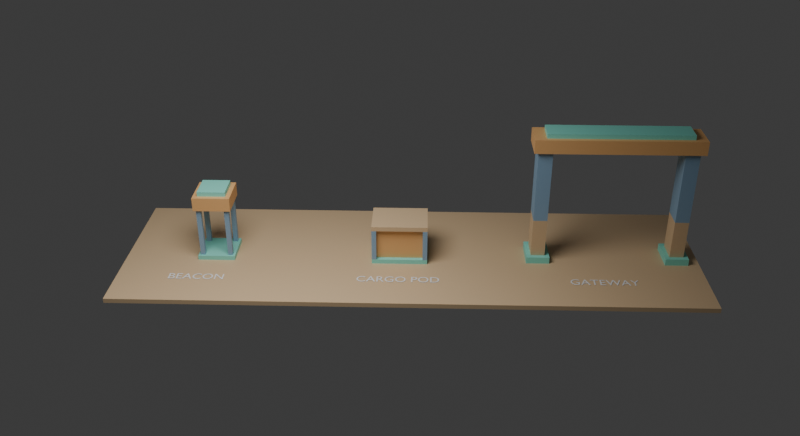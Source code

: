 # Source: showcase_assets.blend  (saved by Blender 5.2.45; exported with 4.5.12 LTS)
import bpy
from mathutils import Matrix  # noqa: F401  (used for matrix-valued properties, if any)

bpy.ops.wm.read_factory_settings(use_empty=True)
scene = bpy.context.scene
scene.name = 'Scene'

# ---- collections
col_collection = bpy.data.collections.new('Collection'); scene.collection.children.link(col_collection)
col_01_beacon = bpy.data.collections.new('01 Beacon'); scene.collection.children.link(col_01_beacon)
col_02_cargo_pod = bpy.data.collections.new('02 Cargo Pod'); scene.collection.children.link(col_02_cargo_pod)
col_03_gateway = bpy.data.collections.new('03 Gateway'); scene.collection.children.link(col_03_gateway)
col_preview_only = bpy.data.collections.new('Preview only'); scene.collection.children.link(col_preview_only)

# ---- materials (node trees are filled in below, after node groups)
mat_foundation = bpy.data.materials.new('Foundation')
mat_foundation.diffuse_color = (0.25, 0.74, 0.62, 1.0)
mat_frame = bpy.data.materials.new('Frame')
mat_frame.diffuse_color = (0.25, 0.4, 0.55, 1.0)
mat_machinery = bpy.data.materials.new('Machinery')
mat_machinery.diffuse_color = (0.81, 0.45, 0.18, 1.0)
mat_concrete = bpy.data.materials.new('Concrete')
mat_concrete.diffuse_color = (0.68, 0.49, 0.29, 1.0)

# ---- material node trees
mat_foundation.use_nodes = True; mat_foundation.node_tree.nodes.clear()
_N = mat_foundation.node_tree.nodes; _L = mat_foundation.node_tree.links
n0 = _N.new('ShaderNodeBsdfPrincipled'); n0.name = 'Principled BSDF'; n0.location = (-200, 100)
n0.inputs[0].default_value = (0.25, 0.74, 0.62, 1.0)
n0.inputs[10].default_value = 0.005
n1 = _N.new('ShaderNodeOutputMaterial'); n1.name = 'Material Output'; n1.location = (200, 100)
_L.new(n0.outputs[0], n1.inputs[0])
n1.is_active_output = True
mat_frame.use_nodes = True; mat_frame.node_tree.nodes.clear()
_N = mat_frame.node_tree.nodes; _L = mat_frame.node_tree.links
n0 = _N.new('ShaderNodeBsdfPrincipled'); n0.name = 'Principled BSDF'; n0.location = (-200, 100)
n0.inputs[0].default_value = (0.25, 0.4, 0.55, 1.0)
n0.inputs[10].default_value = 0.005
n1 = _N.new('ShaderNodeOutputMaterial'); n1.name = 'Material Output'; n1.location = (200, 100)
_L.new(n0.outputs[0], n1.inputs[0])
n1.is_active_output = True
mat_machinery.use_nodes = True; mat_machinery.node_tree.nodes.clear()
_N = mat_machinery.node_tree.nodes; _L = mat_machinery.node_tree.links
n0 = _N.new('ShaderNodeBsdfPrincipled'); n0.name = 'Principled BSDF'; n0.location = (-200, 100)
n0.inputs[0].default_value = (0.81, 0.45, 0.18, 1.0)
n0.inputs[10].default_value = 0.005
n1 = _N.new('ShaderNodeOutputMaterial'); n1.name = 'Material Output'; n1.location = (200, 100)
_L.new(n0.outputs[0], n1.inputs[0])
n1.is_active_output = True
mat_concrete.use_nodes = True; mat_concrete.node_tree.nodes.clear()
_N = mat_concrete.node_tree.nodes; _L = mat_concrete.node_tree.links
n0 = _N.new('ShaderNodeBsdfPrincipled'); n0.name = 'Principled BSDF'; n0.location = (-200, 100)
n0.inputs[0].default_value = (0.68, 0.49, 0.29, 1.0)
n0.inputs[10].default_value = 0.005
n1 = _N.new('ShaderNodeOutputMaterial'); n1.name = 'Material Output'; n1.location = (200, 100)
_L.new(n0.outputs[0], n1.inputs[0])
n1.is_active_output = True

# ---- world
world_world = bpy.data.worlds.new('World'); scene.world = world_world
world_world.use_nodes = True; world_world.node_tree.nodes.clear()
_N = world_world.node_tree.nodes; _L = world_world.node_tree.links
n0 = _N.new('ShaderNodeOutputWorld'); n0.name = 'World Output'; n0.location = (200, 100)
n1 = _N.new('ShaderNodeBackground'); n1.name = 'Background'; n1.location = (-200, 100)
n1.inputs[0].default_value = (0.05088, 0.05088, 0.05088, 1.0)
_L.new(n1.outputs[0], n0.inputs[0])
n0.is_active_output = True
world_world.color = (0.18, 0.18, 0.18)
world_world.sun_shadow_jitter_overblur = 0.0

# ---- cameras
cam_camera_001 = bpy.data.cameras.new('Camera.001')
cam_camera_001.lens = 40.0

# ---- lights
light_area = bpy.data.lights.new('Area', 'AREA')
light_area.energy = 2500.0
light_area.shape = 'DISK'
light_area.size = 12.0
light_area.size_y = 1.0

# ---- meshes
me_cube_001 = bpy.data.meshes.new('Cube.001')
me_cube_001.from_pydata([(-0.8, -0.8, -0.1), (-0.8, -0.8, 0.1), (-0.8, 0.8, -0.1), (-0.8, 0.8, 0.1), (0.8, -0.8, -0.1), (0.8, -0.8, 0.1), (0.8, 0.8, -0.1), (0.8, 0.8, 0.1)], [], [(0, 1, 3, 2), (2, 3, 7, 6), (6, 7, 5, 4), (4, 5, 1, 0), (2, 6, 4, 0), (7, 3, 1, 5)])
_uv = me_cube_001.uv_layers.new(name='UVMap')
_uv.uv.foreach_set('vector', [0.375, 0.0, 0.625, 0.0, 0.625, 0.25, 0.375, 0.25, 0.375, 0.25, 0.625, 0.25, 0.625, 0.5, 0.375, 0.5, 0.375, 0.5, 0.625, 0.5, 0.625, 0.75, 0.375, 0.75, 0.375, 0.75, 0.625, 0.75, 0.625, 1.0, 0.375, 1.0, 0.125, 0.5, 0.375, 0.5, 0.375, 0.75, 0.125, 0.75, 0.625, 0.5, 0.875, 0.5, 0.875, 0.75, 0.625, 0.75])
me_cube_001.materials.append(mat_foundation)
me_cube_001.update()
me_cube_002 = bpy.data.meshes.new('Cube.002')
me_cube_002.from_pydata([(-0.1, -0.1, -1.1), (-0.1, -0.1, 1.1), (-0.1, 0.1, -1.1), (-0.1, 0.1, 1.1), (0.1, -0.1, -1.1), (0.1, -0.1, 1.1), (0.1, 0.1, -1.1), (0.1, 0.1, 1.1)], [], [(0, 1, 3, 2), (2, 3, 7, 6), (6, 7, 5, 4), (4, 5, 1, 0), (2, 6, 4, 0), (7, 3, 1, 5)])
_uv = me_cube_002.uv_layers.new(name='UVMap')
_uv.uv.foreach_set('vector', [0.375, 0.0, 0.625, 0.0, 0.625, 0.25, 0.375, 0.25, 0.375, 0.25, 0.625, 0.25, 0.625, 0.5, 0.375, 0.5, 0.375, 0.5, 0.625, 0.5, 0.625, 0.75, 0.375, 0.75, 0.375, 0.75, 0.625, 0.75, 0.625, 1.0, 0.375, 1.0, 0.125, 0.5, 0.375, 0.5, 0.375, 0.75, 0.125, 0.75, 0.625, 0.5, 0.875, 0.5, 0.875, 0.75, 0.625, 0.75])
me_cube_002.materials.append(mat_frame)
me_cube_002.update()
me_cube_003 = bpy.data.meshes.new('Cube.003')
me_cube_003.from_pydata([(-0.1, -0.1, -1.1), (-0.1, -0.1, 1.1), (-0.1, 0.1, -1.1), (-0.1, 0.1, 1.1), (0.1, -0.1, -1.1), (0.1, -0.1, 1.1), (0.1, 0.1, -1.1), (0.1, 0.1, 1.1)], [], [(0, 1, 3, 2), (2, 3, 7, 6), (6, 7, 5, 4), (4, 5, 1, 0), (2, 6, 4, 0), (7, 3, 1, 5)])
_uv = me_cube_003.uv_layers.new(name='UVMap')
_uv.uv.foreach_set('vector', [0.375, 0.0, 0.625, 0.0, 0.625, 0.25, 0.375, 0.25, 0.375, 0.25, 0.625, 0.25, 0.625, 0.5, 0.375, 0.5, 0.375, 0.5, 0.625, 0.5, 0.625, 0.75, 0.375, 0.75, 0.375, 0.75, 0.625, 0.75, 0.625, 1.0, 0.375, 1.0, 0.125, 0.5, 0.375, 0.5, 0.375, 0.75, 0.125, 0.75, 0.625, 0.5, 0.875, 0.5, 0.875, 0.75, 0.625, 0.75])
me_cube_003.materials.append(mat_frame)
me_cube_003.update()
me_cube_004 = bpy.data.meshes.new('Cube.004')
me_cube_004.from_pydata([(-0.1, -0.1, -1.1), (-0.1, -0.1, 1.1), (-0.1, 0.1, -1.1), (-0.1, 0.1, 1.1), (0.1, -0.1, -1.1), (0.1, -0.1, 1.1), (0.1, 0.1, -1.1), (0.1, 0.1, 1.1)], [], [(0, 1, 3, 2), (2, 3, 7, 6), (6, 7, 5, 4), (4, 5, 1, 0), (2, 6, 4, 0), (7, 3, 1, 5)])
_uv = me_cube_004.uv_layers.new(name='UVMap')
_uv.uv.foreach_set('vector', [0.375, 0.0, 0.625, 0.0, 0.625, 0.25, 0.375, 0.25, 0.375, 0.25, 0.625, 0.25, 0.625, 0.5, 0.375, 0.5, 0.375, 0.5, 0.625, 0.5, 0.625, 0.75, 0.375, 0.75, 0.375, 0.75, 0.625, 0.75, 0.625, 1.0, 0.375, 1.0, 0.125, 0.5, 0.375, 0.5, 0.375, 0.75, 0.125, 0.75, 0.625, 0.5, 0.875, 0.5, 0.875, 0.75, 0.625, 0.75])
me_cube_004.materials.append(mat_frame)
me_cube_004.update()
me_cube_005 = bpy.data.meshes.new('Cube.005')
me_cube_005.from_pydata([(-0.1, -0.1, -1.1), (-0.1, -0.1, 1.1), (-0.1, 0.1, -1.1), (-0.1, 0.1, 1.1), (0.1, -0.1, -1.1), (0.1, -0.1, 1.1), (0.1, 0.1, -1.1), (0.1, 0.1, 1.1)], [], [(0, 1, 3, 2), (2, 3, 7, 6), (6, 7, 5, 4), (4, 5, 1, 0), (2, 6, 4, 0), (7, 3, 1, 5)])
_uv = me_cube_005.uv_layers.new(name='UVMap')
_uv.uv.foreach_set('vector', [0.375, 0.0, 0.625, 0.0, 0.625, 0.25, 0.375, 0.25, 0.375, 0.25, 0.625, 0.25, 0.625, 0.5, 0.375, 0.5, 0.375, 0.5, 0.625, 0.5, 0.625, 0.75, 0.375, 0.75, 0.375, 0.75, 0.625, 0.75, 0.625, 1.0, 0.375, 1.0, 0.125, 0.5, 0.375, 0.5, 0.375, 0.75, 0.125, 0.75, 0.625, 0.5, 0.875, 0.5, 0.875, 0.75, 0.625, 0.75])
me_cube_005.materials.append(mat_frame)
me_cube_005.update()
me_cube_006 = bpy.data.meshes.new('Cube.006')
me_cube_006.from_pydata([(-0.8, -0.8, -0.3), (-0.8, -0.8, 0.3), (-0.8, 0.8, -0.3), (-0.8, 0.8, 0.3), (0.8, -0.8, -0.3), (0.8, -0.8, 0.3), (0.8, 0.8, -0.3), (0.8, 0.8, 0.3)], [], [(0, 1, 3, 2), (2, 3, 7, 6), (6, 7, 5, 4), (4, 5, 1, 0), (2, 6, 4, 0), (7, 3, 1, 5)])
_uv = me_cube_006.uv_layers.new(name='UVMap')
_uv.uv.foreach_set('vector', [0.375, 0.0, 0.625, 0.0, 0.625, 0.25, 0.375, 0.25, 0.375, 0.25, 0.625, 0.25, 0.625, 0.5, 0.375, 0.5, 0.375, 0.5, 0.625, 0.5, 0.625, 0.75, 0.375, 0.75, 0.375, 0.75, 0.625, 0.75, 0.625, 1.0, 0.375, 1.0, 0.125, 0.5, 0.375, 0.5, 0.375, 0.75, 0.125, 0.75, 0.625, 0.5, 0.875, 0.5, 0.875, 0.75, 0.625, 0.75])
me_cube_006.materials.append(mat_machinery)
me_cube_006.update()
me_cube_007 = bpy.data.meshes.new('Cube.007')
me_cube_007.from_pydata([(-0.6, -0.6, -0.1), (-0.6, -0.6, 0.1), (-0.6, 0.6, -0.1), (-0.6, 0.6, 0.1), (0.6, -0.6, -0.1), (0.6, -0.6, 0.1), (0.6, 0.6, -0.1), (0.6, 0.6, 0.1)], [], [(0, 1, 3, 2), (2, 3, 7, 6), (6, 7, 5, 4), (4, 5, 1, 0), (2, 6, 4, 0), (7, 3, 1, 5)])
_uv = me_cube_007.uv_layers.new(name='UVMap')
_uv.uv.foreach_set('vector', [0.375, 0.0, 0.625, 0.0, 0.625, 0.25, 0.375, 0.25, 0.375, 0.25, 0.625, 0.25, 0.625, 0.5, 0.375, 0.5, 0.375, 0.5, 0.625, 0.5, 0.625, 0.75, 0.375, 0.75, 0.375, 0.75, 0.625, 0.75, 0.625, 1.0, 0.375, 1.0, 0.125, 0.5, 0.375, 0.5, 0.375, 0.75, 0.125, 0.75, 0.625, 0.5, 0.875, 0.5, 0.875, 0.75, 0.625, 0.75])
me_cube_007.materials.append(mat_foundation)
me_cube_007.update()
me_cube_008 = bpy.data.meshes.new('Cube.008')
me_cube_008.from_pydata([(-1.2, -0.9, -0.1), (-1.2, -0.9, 0.1), (-1.2, 0.9, -0.1), (-1.2, 0.9, 0.1), (1.2, -0.9, -0.1), (1.2, -0.9, 0.1), (1.2, 0.9, -0.1), (1.2, 0.9, 0.1)], [], [(0, 1, 3, 2), (2, 3, 7, 6), (6, 7, 5, 4), (4, 5, 1, 0), (2, 6, 4, 0), (7, 3, 1, 5)])
_uv = me_cube_008.uv_layers.new(name='UVMap')
_uv.uv.foreach_set('vector', [0.375, 0.0, 0.625, 0.0, 0.625, 0.25, 0.375, 0.25, 0.375, 0.25, 0.625, 0.25, 0.625, 0.5, 0.375, 0.5, 0.375, 0.5, 0.625, 0.5, 0.625, 0.75, 0.375, 0.75, 0.375, 0.75, 0.625, 0.75, 0.625, 1.0, 0.375, 1.0, 0.125, 0.5, 0.375, 0.5, 0.375, 0.75, 0.125, 0.75, 0.625, 0.5, 0.875, 0.5, 0.875, 0.75, 0.625, 0.75])
me_cube_008.materials.append(mat_foundation)
me_cube_008.update()
me_cube_009 = bpy.data.meshes.new('Cube.009')
me_cube_009.from_pydata([(-1.0, -0.7, -0.7), (-1.0, -0.7, 0.7), (-1.0, 0.7, -0.7), (-1.0, 0.7, 0.7), (1.0, -0.7, -0.7), (1.0, -0.7, 0.7), (1.0, 0.7, -0.7), (1.0, 0.7, 0.7)], [], [(0, 1, 3, 2), (2, 3, 7, 6), (6, 7, 5, 4), (4, 5, 1, 0), (2, 6, 4, 0), (7, 3, 1, 5)])
_uv = me_cube_009.uv_layers.new(name='UVMap')
_uv.uv.foreach_set('vector', [0.375, 0.0, 0.625, 0.0, 0.625, 0.25, 0.375, 0.25, 0.375, 0.25, 0.625, 0.25, 0.625, 0.5, 0.375, 0.5, 0.375, 0.5, 0.625, 0.5, 0.625, 0.75, 0.375, 0.75, 0.375, 0.75, 0.625, 0.75, 0.625, 1.0, 0.375, 1.0, 0.125, 0.5, 0.375, 0.5, 0.375, 0.75, 0.125, 0.75, 0.625, 0.5, 0.875, 0.5, 0.875, 0.75, 0.625, 0.75])
me_cube_009.materials.append(mat_machinery)
me_cube_009.update()
me_cube_010 = bpy.data.meshes.new('Cube.010')
me_cube_010.from_pydata([(-0.1, -0.1, -0.7), (-0.1, -0.1, 0.7), (-0.1, 0.1, -0.7), (-0.1, 0.1, 0.7), (0.1, -0.1, -0.7), (0.1, -0.1, 0.7), (0.1, 0.1, -0.7), (0.1, 0.1, 0.7)], [], [(0, 1, 3, 2), (2, 3, 7, 6), (6, 7, 5, 4), (4, 5, 1, 0), (2, 6, 4, 0), (7, 3, 1, 5)])
_uv = me_cube_010.uv_layers.new(name='UVMap')
_uv.uv.foreach_set('vector', [0.375, 0.0, 0.625, 0.0, 0.625, 0.25, 0.375, 0.25, 0.375, 0.25, 0.625, 0.25, 0.625, 0.5, 0.375, 0.5, 0.375, 0.5, 0.625, 0.5, 0.625, 0.75, 0.375, 0.75, 0.375, 0.75, 0.625, 0.75, 0.625, 1.0, 0.375, 1.0, 0.125, 0.5, 0.375, 0.5, 0.375, 0.75, 0.125, 0.75, 0.625, 0.5, 0.875, 0.5, 0.875, 0.75, 0.625, 0.75])
me_cube_010.materials.append(mat_frame)
me_cube_010.update()
me_cube_011 = bpy.data.meshes.new('Cube.011')
me_cube_011.from_pydata([(-0.1, -0.1, -0.7), (-0.1, -0.1, 0.7), (-0.1, 0.1, -0.7), (-0.1, 0.1, 0.7), (0.1, -0.1, -0.7), (0.1, -0.1, 0.7), (0.1, 0.1, -0.7), (0.1, 0.1, 0.7)], [], [(0, 1, 3, 2), (2, 3, 7, 6), (6, 7, 5, 4), (4, 5, 1, 0), (2, 6, 4, 0), (7, 3, 1, 5)])
_uv = me_cube_011.uv_layers.new(name='UVMap')
_uv.uv.foreach_set('vector', [0.375, 0.0, 0.625, 0.0, 0.625, 0.25, 0.375, 0.25, 0.375, 0.25, 0.625, 0.25, 0.625, 0.5, 0.375, 0.5, 0.375, 0.5, 0.625, 0.5, 0.625, 0.75, 0.375, 0.75, 0.375, 0.75, 0.625, 0.75, 0.625, 1.0, 0.375, 1.0, 0.125, 0.5, 0.375, 0.5, 0.375, 0.75, 0.125, 0.75, 0.625, 0.5, 0.875, 0.5, 0.875, 0.75, 0.625, 0.75])
me_cube_011.materials.append(mat_frame)
me_cube_011.update()
me_cube_012 = bpy.data.meshes.new('Cube.012')
me_cube_012.from_pydata([(-0.1, -0.1, -0.7), (-0.1, -0.1, 0.7), (-0.1, 0.1, -0.7), (-0.1, 0.1, 0.7), (0.1, -0.1, -0.7), (0.1, -0.1, 0.7), (0.1, 0.1, -0.7), (0.1, 0.1, 0.7)], [], [(0, 1, 3, 2), (2, 3, 7, 6), (6, 7, 5, 4), (4, 5, 1, 0), (2, 6, 4, 0), (7, 3, 1, 5)])
_uv = me_cube_012.uv_layers.new(name='UVMap')
_uv.uv.foreach_set('vector', [0.375, 0.0, 0.625, 0.0, 0.625, 0.25, 0.375, 0.25, 0.375, 0.25, 0.625, 0.25, 0.625, 0.5, 0.375, 0.5, 0.375, 0.5, 0.625, 0.5, 0.625, 0.75, 0.375, 0.75, 0.375, 0.75, 0.625, 0.75, 0.625, 1.0, 0.375, 1.0, 0.125, 0.5, 0.375, 0.5, 0.375, 0.75, 0.125, 0.75, 0.625, 0.5, 0.875, 0.5, 0.875, 0.75, 0.625, 0.75])
me_cube_012.materials.append(mat_frame)
me_cube_012.update()
me_cube_013 = bpy.data.meshes.new('Cube.013')
me_cube_013.from_pydata([(-0.1, -0.1, -0.7), (-0.1, -0.1, 0.7), (-0.1, 0.1, -0.7), (-0.1, 0.1, 0.7), (0.1, -0.1, -0.7), (0.1, -0.1, 0.7), (0.1, 0.1, -0.7), (0.1, 0.1, 0.7)], [], [(0, 1, 3, 2), (2, 3, 7, 6), (6, 7, 5, 4), (4, 5, 1, 0), (2, 6, 4, 0), (7, 3, 1, 5)])
_uv = me_cube_013.uv_layers.new(name='UVMap')
_uv.uv.foreach_set('vector', [0.375, 0.0, 0.625, 0.0, 0.625, 0.25, 0.375, 0.25, 0.375, 0.25, 0.625, 0.25, 0.625, 0.5, 0.375, 0.5, 0.375, 0.5, 0.625, 0.5, 0.625, 0.75, 0.375, 0.75, 0.375, 0.75, 0.625, 0.75, 0.625, 1.0, 0.375, 1.0, 0.125, 0.5, 0.375, 0.5, 0.375, 0.75, 0.125, 0.75, 0.625, 0.5, 0.875, 0.5, 0.875, 0.75, 0.625, 0.75])
me_cube_013.materials.append(mat_frame)
me_cube_013.update()
me_cube_014 = bpy.data.meshes.new('Cube.014')
me_cube_014.from_pydata([(-1.2, -0.9, -0.1), (-1.2, -0.9, 0.1), (-1.2, 0.9, -0.1), (-1.2, 0.9, 0.1), (1.2, -0.9, -0.1), (1.2, -0.9, 0.1), (1.2, 0.9, -0.1), (1.2, 0.9, 0.1)], [], [(0, 1, 3, 2), (2, 3, 7, 6), (6, 7, 5, 4), (4, 5, 1, 0), (2, 6, 4, 0), (7, 3, 1, 5)])
_uv = me_cube_014.uv_layers.new(name='UVMap')
_uv.uv.foreach_set('vector', [0.375, 0.0, 0.625, 0.0, 0.625, 0.25, 0.375, 0.25, 0.375, 0.25, 0.625, 0.25, 0.625, 0.5, 0.375, 0.5, 0.375, 0.5, 0.625, 0.5, 0.625, 0.75, 0.375, 0.75, 0.375, 0.75, 0.625, 0.75, 0.625, 1.0, 0.375, 1.0, 0.125, 0.5, 0.375, 0.5, 0.375, 0.75, 0.125, 0.75, 0.625, 0.5, 0.875, 0.5, 0.875, 0.75, 0.625, 0.75])
me_cube_014.materials.append(mat_concrete)
me_cube_014.update()
me_cube_015 = bpy.data.meshes.new('Cube.015')
me_cube_015.from_pydata([(-0.5, -0.7, -0.15), (-0.5, -0.7, 0.15), (-0.5, 0.7, -0.15), (-0.5, 0.7, 0.15), (0.5, -0.7, -0.15), (0.5, -0.7, 0.15), (0.5, 0.7, -0.15), (0.5, 0.7, 0.15)], [], [(0, 1, 3, 2), (2, 3, 7, 6), (6, 7, 5, 4), (4, 5, 1, 0), (2, 6, 4, 0), (7, 3, 1, 5)])
_uv = me_cube_015.uv_layers.new(name='UVMap')
_uv.uv.foreach_set('vector', [0.375, 0.0, 0.625, 0.0, 0.625, 0.25, 0.375, 0.25, 0.375, 0.25, 0.625, 0.25, 0.625, 0.5, 0.375, 0.5, 0.375, 0.5, 0.625, 0.5, 0.625, 0.75, 0.375, 0.75, 0.375, 0.75, 0.625, 0.75, 0.625, 1.0, 0.375, 1.0, 0.125, 0.5, 0.375, 0.5, 0.375, 0.75, 0.125, 0.75, 0.625, 0.5, 0.875, 0.5, 0.875, 0.75, 0.625, 0.75])
me_cube_015.materials.append(mat_foundation)
me_cube_015.update()
me_cube_016 = bpy.data.meshes.new('Cube.016')
me_cube_016.from_pydata([(-0.3, -0.5, -0.85), (-0.3, -0.5, 0.85), (-0.3, 0.5, -0.85), (-0.3, 0.5, 0.85), (0.3, -0.5, -0.85), (0.3, -0.5, 0.85), (0.3, 0.5, -0.85), (0.3, 0.5, 0.85)], [], [(0, 1, 3, 2), (2, 3, 7, 6), (6, 7, 5, 4), (4, 5, 1, 0), (2, 6, 4, 0), (7, 3, 1, 5)])
_uv = me_cube_016.uv_layers.new(name='UVMap')
_uv.uv.foreach_set('vector', [0.375, 0.0, 0.625, 0.0, 0.625, 0.25, 0.375, 0.25, 0.375, 0.25, 0.625, 0.25, 0.625, 0.5, 0.375, 0.5, 0.375, 0.5, 0.625, 0.5, 0.625, 0.75, 0.375, 0.75, 0.375, 0.75, 0.625, 0.75, 0.625, 1.0, 0.375, 1.0, 0.125, 0.5, 0.375, 0.5, 0.375, 0.75, 0.125, 0.75, 0.625, 0.5, 0.875, 0.5, 0.875, 0.75, 0.625, 0.75])
me_cube_016.materials.append(mat_concrete)
me_cube_016.update()
me_cube_017 = bpy.data.meshes.new('Cube.017')
me_cube_017.from_pydata([(-0.3, -0.5, -1.6), (-0.3, -0.5, 1.6), (-0.3, 0.5, -1.6), (-0.3, 0.5, 1.6), (0.3, -0.5, -1.6), (0.3, -0.5, 1.6), (0.3, 0.5, -1.6), (0.3, 0.5, 1.6)], [], [(0, 1, 3, 2), (2, 3, 7, 6), (6, 7, 5, 4), (4, 5, 1, 0), (2, 6, 4, 0), (7, 3, 1, 5)])
_uv = me_cube_017.uv_layers.new(name='UVMap')
_uv.uv.foreach_set('vector', [0.375, 0.0, 0.625, 0.0, 0.625, 0.25, 0.375, 0.25, 0.375, 0.25, 0.625, 0.25, 0.625, 0.5, 0.375, 0.5, 0.375, 0.5, 0.625, 0.5, 0.625, 0.75, 0.375, 0.75, 0.375, 0.75, 0.625, 0.75, 0.625, 1.0, 0.375, 1.0, 0.125, 0.5, 0.375, 0.5, 0.375, 0.75, 0.125, 0.75, 0.625, 0.5, 0.875, 0.5, 0.875, 0.75, 0.625, 0.75])
me_cube_017.materials.append(mat_frame)
me_cube_017.update()
me_cube_018 = bpy.data.meshes.new('Cube.018')
me_cube_018.from_pydata([(-0.5, -0.7, -0.15), (-0.5, -0.7, 0.15), (-0.5, 0.7, -0.15), (-0.5, 0.7, 0.15), (0.5, -0.7, -0.15), (0.5, -0.7, 0.15), (0.5, 0.7, -0.15), (0.5, 0.7, 0.15)], [], [(0, 1, 3, 2), (2, 3, 7, 6), (6, 7, 5, 4), (4, 5, 1, 0), (2, 6, 4, 0), (7, 3, 1, 5)])
_uv = me_cube_018.uv_layers.new(name='UVMap')
_uv.uv.foreach_set('vector', [0.375, 0.0, 0.625, 0.0, 0.625, 0.25, 0.375, 0.25, 0.375, 0.25, 0.625, 0.25, 0.625, 0.5, 0.375, 0.5, 0.375, 0.5, 0.625, 0.5, 0.625, 0.75, 0.375, 0.75, 0.375, 0.75, 0.625, 0.75, 0.625, 1.0, 0.375, 1.0, 0.125, 0.5, 0.375, 0.5, 0.375, 0.75, 0.125, 0.75, 0.625, 0.5, 0.875, 0.5, 0.875, 0.75, 0.625, 0.75])
me_cube_018.materials.append(mat_foundation)
me_cube_018.update()
me_cube_019 = bpy.data.meshes.new('Cube.019')
me_cube_019.from_pydata([(-0.3, -0.5, -0.85), (-0.3, -0.5, 0.85), (-0.3, 0.5, -0.85), (-0.3, 0.5, 0.85), (0.3, -0.5, -0.85), (0.3, -0.5, 0.85), (0.3, 0.5, -0.85), (0.3, 0.5, 0.85)], [], [(0, 1, 3, 2), (2, 3, 7, 6), (6, 7, 5, 4), (4, 5, 1, 0), (2, 6, 4, 0), (7, 3, 1, 5)])
_uv = me_cube_019.uv_layers.new(name='UVMap')
_uv.uv.foreach_set('vector', [0.375, 0.0, 0.625, 0.0, 0.625, 0.25, 0.375, 0.25, 0.375, 0.25, 0.625, 0.25, 0.625, 0.5, 0.375, 0.5, 0.375, 0.5, 0.625, 0.5, 0.625, 0.75, 0.375, 0.75, 0.375, 0.75, 0.625, 0.75, 0.625, 1.0, 0.375, 1.0, 0.125, 0.5, 0.375, 0.5, 0.375, 0.75, 0.125, 0.75, 0.625, 0.5, 0.875, 0.5, 0.875, 0.75, 0.625, 0.75])
me_cube_019.materials.append(mat_concrete)
me_cube_019.update()
me_cube_020 = bpy.data.meshes.new('Cube.020')
me_cube_020.from_pydata([(-0.3, -0.5, -1.6), (-0.3, -0.5, 1.6), (-0.3, 0.5, -1.6), (-0.3, 0.5, 1.6), (0.3, -0.5, -1.6), (0.3, -0.5, 1.6), (0.3, 0.5, -1.6), (0.3, 0.5, 1.6)], [], [(0, 1, 3, 2), (2, 3, 7, 6), (6, 7, 5, 4), (4, 5, 1, 0), (2, 6, 4, 0), (7, 3, 1, 5)])
_uv = me_cube_020.uv_layers.new(name='UVMap')
_uv.uv.foreach_set('vector', [0.375, 0.0, 0.625, 0.0, 0.625, 0.25, 0.375, 0.25, 0.375, 0.25, 0.625, 0.25, 0.625, 0.5, 0.375, 0.5, 0.375, 0.5, 0.625, 0.5, 0.625, 0.75, 0.375, 0.75, 0.375, 0.75, 0.625, 0.75, 0.625, 1.0, 0.375, 1.0, 0.125, 0.5, 0.375, 0.5, 0.375, 0.75, 0.125, 0.75, 0.625, 0.5, 0.875, 0.5, 0.875, 0.75, 0.625, 0.75])
me_cube_020.materials.append(mat_frame)
me_cube_020.update()
me_cube_021 = bpy.data.meshes.new('Cube.021')
me_cube_021.from_pydata([(-3.5, -0.7, -0.3), (-3.5, -0.7, 0.3), (-3.5, 0.7, -0.3), (-3.5, 0.7, 0.3), (3.5, -0.7, -0.3), (3.5, -0.7, 0.3), (3.5, 0.7, -0.3), (3.5, 0.7, 0.3)], [], [(0, 1, 3, 2), (2, 3, 7, 6), (6, 7, 5, 4), (4, 5, 1, 0), (2, 6, 4, 0), (7, 3, 1, 5)])
_uv = me_cube_021.uv_layers.new(name='UVMap')
_uv.uv.foreach_set('vector', [0.375, 0.0, 0.625, 0.0, 0.625, 0.25, 0.375, 0.25, 0.375, 0.25, 0.625, 0.25, 0.625, 0.5, 0.375, 0.5, 0.375, 0.5, 0.625, 0.5, 0.625, 0.75, 0.375, 0.75, 0.375, 0.75, 0.625, 0.75, 0.625, 1.0, 0.375, 1.0, 0.125, 0.5, 0.375, 0.5, 0.375, 0.75, 0.125, 0.75, 0.625, 0.5, 0.875, 0.5, 0.875, 0.75, 0.625, 0.75])
me_cube_021.materials.append(mat_machinery)
me_cube_021.update()
me_cube_022 = bpy.data.meshes.new('Cube.022')
me_cube_022.from_pydata([(-3.0, -0.5, -0.1), (-3.0, -0.5, 0.1), (-3.0, 0.5, -0.1), (-3.0, 0.5, 0.1), (3.0, -0.5, -0.1), (3.0, -0.5, 0.1), (3.0, 0.5, -0.1), (3.0, 0.5, 0.1)], [], [(0, 1, 3, 2), (2, 3, 7, 6), (6, 7, 5, 4), (4, 5, 1, 0), (2, 6, 4, 0), (7, 3, 1, 5)])
_uv = me_cube_022.uv_layers.new(name='UVMap')
_uv.uv.foreach_set('vector', [0.375, 0.0, 0.625, 0.0, 0.625, 0.25, 0.375, 0.25, 0.375, 0.25, 0.625, 0.25, 0.625, 0.5, 0.375, 0.5, 0.375, 0.5, 0.625, 0.5, 0.625, 0.75, 0.375, 0.75, 0.375, 0.75, 0.625, 0.75, 0.625, 1.0, 0.375, 1.0, 0.125, 0.5, 0.375, 0.5, 0.375, 0.75, 0.125, 0.75, 0.625, 0.5, 0.875, 0.5, 0.875, 0.75, 0.625, 0.75])
me_cube_022.materials.append(mat_foundation)
me_cube_022.update()
me_cube_023 = bpy.data.meshes.new('Cube.023')
me_cube_023.from_pydata([(-12.5, -4.0, -0.1), (-12.5, -4.0, 0.1), (-12.5, 4.0, -0.1), (-12.5, 4.0, 0.1), (12.5, -4.0, -0.1), (12.5, -4.0, 0.1), (12.5, 4.0, -0.1), (12.5, 4.0, 0.1)], [], [(0, 1, 3, 2), (2, 3, 7, 6), (6, 7, 5, 4), (4, 5, 1, 0), (2, 6, 4, 0), (7, 3, 1, 5)])
_uv = me_cube_023.uv_layers.new(name='UVMap')
_uv.uv.foreach_set('vector', [0.375, 0.0, 0.625, 0.0, 0.625, 0.25, 0.375, 0.25, 0.375, 0.25, 0.625, 0.25, 0.625, 0.5, 0.375, 0.5, 0.375, 0.5, 0.625, 0.5, 0.625, 0.75, 0.375, 0.75, 0.375, 0.75, 0.625, 0.75, 0.625, 1.0, 0.375, 1.0, 0.125, 0.5, 0.375, 0.5, 0.375, 0.75, 0.125, 0.75, 0.625, 0.5, 0.875, 0.5, 0.875, 0.75, 0.625, 0.75])
me_cube_023.materials.append(mat_concrete)
me_cube_023.update()

# ---- curves / text
txt_beacon = bpy.data.curves.new('BEACON', 'FONT')
txt_beacon.dimensions = '2D'
txt_beacon.body = 'BEACON'
txt_beacon.size = 0.6
txt_cargo_pod = bpy.data.curves.new('CARGO POD', 'FONT')
txt_cargo_pod.dimensions = '2D'
txt_cargo_pod.body = 'CARGO POD'
txt_cargo_pod.size = 0.6
txt_gateway = bpy.data.curves.new('GATEWAY', 'FONT')
txt_gateway.dimensions = '2D'
txt_gateway.body = 'GATEWAY'
txt_gateway.size = 0.6

# ---- objects
ob_preview_camera = bpy.data.objects.new('Preview camera', cam_camera_001)
ob_area = bpy.data.objects.new('Area', light_area)
ob_foundation_plinth = bpy.data.objects.new('Foundation plinth', me_cube_001)
ob_frame_post__0_7__0_7 = bpy.data.objects.new('Frame post -0.7 -0.7', me_cube_002)
ob_frame_post__0_7_0_5 = bpy.data.objects.new('Frame post -0.7 0.5', me_cube_003)
ob_frame_post_0_5__0_7 = bpy.data.objects.new('Frame post 0.5 -0.7', me_cube_004)
ob_frame_post_0_5_0_5 = bpy.data.objects.new('Frame post 0.5 0.5', me_cube_005)
ob_signal_housing = bpy.data.objects.new('Signal housing', me_cube_006)
ob_signal_cap = bpy.data.objects.new('Signal cap', me_cube_007)
ob_foundation_skid = bpy.data.objects.new('Foundation skid', me_cube_008)
ob_machinery_core = bpy.data.objects.new('Machinery core', me_cube_009)
ob_frame_corner__1_2__0_9 = bpy.data.objects.new('Frame corner -1.2 -0.9', me_cube_010)
ob_frame_corner__1_2_0_7 = bpy.data.objects.new('Frame corner -1.2 0.7', me_cube_011)
ob_frame_corner_1_0__0_9 = bpy.data.objects.new('Frame corner 1.0 -0.9', me_cube_012)
ob_frame_corner_1_0_0_7 = bpy.data.objects.new('Frame corner 1.0 0.7', me_cube_013)
ob_concrete_lid = bpy.data.objects.new('Concrete lid', me_cube_014)
ob_anchor__3_5 = bpy.data.objects.new('Anchor -3.5', me_cube_015)
ob_pier__3_5 = bpy.data.objects.new('Pier -3.5', me_cube_016)
ob_frame__3_5 = bpy.data.objects.new('Frame -3.5', me_cube_017)
ob_anchor_2_5 = bpy.data.objects.new('Anchor 2.5', me_cube_018)
ob_pier_2_5 = bpy.data.objects.new('Pier 2.5', me_cube_019)
ob_frame_2_5 = bpy.data.objects.new('Frame 2.5', me_cube_020)
ob_machinery_lintel = bpy.data.objects.new('Machinery lintel', me_cube_021)
ob_foundation_crest = bpy.data.objects.new('Foundation crest', me_cube_022)
ob_presentation_floor = bpy.data.objects.new('Presentation floor', me_cube_023)
ob_beacon = bpy.data.objects.new('BEACON', txt_beacon)
ob_cargo_pod = bpy.data.objects.new('CARGO POD', txt_cargo_pod)
ob_gateway = bpy.data.objects.new('GATEWAY', txt_gateway)

# ---- transforms, parenting, visibility, modifiers, constraints
ob_preview_camera.location = (1.0, -34.0, 20.0)
ob_preview_camera.rotation_euler = (1.079, -4.061e-09, 0.0294)
ob_area.location = (-5.0, -8.0, 15.0)
ob_foundation_plinth.location = (-8.0, 0.0, 0.1)
ob_frame_post__0_7__0_7.location = (-8.6, -0.6, 1.3)
ob_frame_post__0_7_0_5.location = (-8.6, 0.6, 1.3)
ob_frame_post_0_5__0_7.location = (-7.4, -0.6, 1.3)
ob_frame_post_0_5_0_5.location = (-7.4, 0.6, 1.3)
ob_signal_housing.location = (-8.0, 0.0, 2.7)
ob_signal_cap.location = (-8.0, 0.0, 3.1)
ob_foundation_skid.location = (0.0, 0.0, 0.1)
ob_machinery_core.location = (0.0, 0.0, 0.9)
ob_frame_corner__1_2__0_9.location = (-1.1, -0.8, 0.9)
ob_frame_corner__1_2_0_7.location = (-1.1, 0.8, 0.9)
ob_frame_corner_1_0__0_9.location = (1.1, -0.8, 0.9)
ob_frame_corner_1_0_0_7.location = (1.1, 0.8, 0.9)
ob_concrete_lid.location = (0.0, 0.0, 1.7)
ob_anchor__3_5.location = (6.0, 0.0, 0.15)
ob_pier__3_5.location = (6.0, 0.0, 1.15)
ob_frame__3_5.location = (6.0, 0.0, 3.6)
ob_anchor_2_5.location = (12.0, 0.0, 0.15)
ob_pier_2_5.location = (12.0, 0.0, 1.15)
ob_frame_2_5.location = (12.0, 0.0, 3.6)
ob_machinery_lintel.location = (9.0, 0.0, 5.5)
ob_foundation_crest.location = (9.0, 0.0, 5.9)
ob_presentation_floor.location = (0.5, 0.0, -0.1)
ob_beacon.location = (-9.8, -2.4, 0.02)
ob_cargo_pod.location = (-1.8, -2.4, 0.02)
ob_gateway.location = (7.2, -2.4, 0.02)

# ---- collection membership
col_collection.objects.link(ob_preview_camera)
col_collection.objects.link(ob_area)
col_01_beacon.objects.link(ob_foundation_plinth)
col_01_beacon.objects.link(ob_frame_post__0_7__0_7)
col_01_beacon.objects.link(ob_frame_post__0_7_0_5)
col_01_beacon.objects.link(ob_frame_post_0_5__0_7)
col_01_beacon.objects.link(ob_frame_post_0_5_0_5)
col_01_beacon.objects.link(ob_signal_housing)
col_01_beacon.objects.link(ob_signal_cap)
col_02_cargo_pod.objects.link(ob_foundation_skid)
col_02_cargo_pod.objects.link(ob_machinery_core)
col_02_cargo_pod.objects.link(ob_frame_corner__1_2__0_9)
col_02_cargo_pod.objects.link(ob_frame_corner__1_2_0_7)
col_02_cargo_pod.objects.link(ob_frame_corner_1_0__0_9)
col_02_cargo_pod.objects.link(ob_frame_corner_1_0_0_7)
col_02_cargo_pod.objects.link(ob_concrete_lid)
col_03_gateway.objects.link(ob_anchor__3_5)
col_03_gateway.objects.link(ob_pier__3_5)
col_03_gateway.objects.link(ob_frame__3_5)
col_03_gateway.objects.link(ob_anchor_2_5)
col_03_gateway.objects.link(ob_pier_2_5)
col_03_gateway.objects.link(ob_frame_2_5)
col_03_gateway.objects.link(ob_machinery_lintel)
col_03_gateway.objects.link(ob_foundation_crest)
col_preview_only.objects.link(ob_presentation_floor)
col_preview_only.objects.link(ob_beacon)
col_preview_only.objects.link(ob_cargo_pod)
col_preview_only.objects.link(ob_gateway)

# ---- scene / render settings (as saved in the file)
scene.camera = ob_preview_camera
scene.frame_start = 1; scene.frame_end = 250; scene.frame_set(1)
scene.render.engine = 'CYCLES'
scene.render.resolution_x = 1100
scene.render.resolution_y = 600
scene.render.bake_bias = 0.0
scene.render.bake_samples = 0
scene.render.compositor_device = 'GPU'
scene.cycles.samples = 32
scene.eevee.use_volume_custom_range = False
scene.eevee.fast_gi_thickness_near = 0.1
scene.eevee.fast_gi_thickness_far = 0.0
scene.eevee.ray_tracing_options.screen_trace_thickness = 0.1
bpy.context.view_layer.update()
